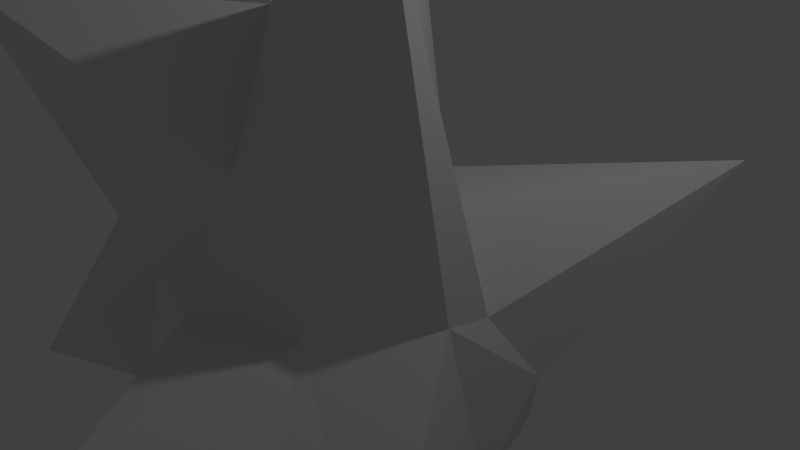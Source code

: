 # Source: IceBlock.blend  (saved by Blender 2.68.0; exported with 4.5.12 LTS)
import bpy
from mathutils import Matrix  # noqa: F401  (used for matrix-valued properties, if any)

bpy.ops.wm.read_factory_settings(use_empty=True)
scene = bpy.context.scene
scene.name = 'Scene'

# ---- collections
col_collection_1 = bpy.data.collections.new('Collection 1'); scene.collection.children.link(col_collection_1)

# ---- world
world_world = bpy.data.worlds.new('World'); scene.world = world_world
world_world.color = (0.05088, 0.05088, 0.05088)
world_world.use_sun_shadow = False
world_world.sun_shadow_jitter_overblur = 0.0
world_world.cycles.sampling_method = 'MANUAL'
world_world.cycles.sample_map_resolution = 256

# ---- cameras
cam_camera = bpy.data.cameras.new('Camera')
cam_camera.clip_end = 100.0
cam_camera.lens = 35.0
cam_camera.sensor_width = 32.0
cam_camera.sensor_height = 18.0
cam_camera.ortho_scale = 7.314
cam_camera.dof.focus_distance = 0.0
cam_camera.dof.aperture_fstop = 128.0

# ---- lights
light_lamp = bpy.data.lights.new('Lamp', 'POINT')
light_lamp.transmission_factor = 0.0
light_lamp.cutoff_distance = 30.0
light_lamp.energy = 100.0
light_lamp.shadow_buffer_clip_start = 1.001
light_lamp.shadow_soft_size = 0.1
light_lamp.shadow_maximum_resolution = 0.006
light_lamp.use_absolute_resolution = True
light_lamp.cycles.use_multiple_importance_sampling = False

# ---- meshes
me_icosphere = bpy.data.meshes.new('Icosphere')
me_icosphere.from_pydata([(-0.2298, 0.7478, 6.079), (-2.251, -1.336, 1.706), (0.2872, -2.162, 1.837), (1.959, -1.639e-07, -0.07102), (0.3898, 2.162, -0.1519), (-3.177, 4.033, 4.493), (-1.402, -3.099, -3.189), (3.051, -2.709, -2.332), (1.642, 1.336, -2.364), (-0.8963, 2.162, -2.495), (-2.465, 4.768e-07, -2.576), (-0.6161, 2.11, -3.789), (-1.444, -0.7855, 0.7803), (-0.87, -3.98, 3.896), (-0.08238, -1.271, 3.38), (-1.444, 0.7855, 0.7803), (-2.589, -7.302e-07, 1.992), (2.397, -1.881, 4.824), (0.9699, -4.321e-07, 0.9048), (3.207, 3.152, 1.324), (0.04774, 1.271, 0.8573), (-0.9894, 2.056, -0.02321), (-2.668, 0.7855, -1.448), (-3.884, -2.989, -1.964), (-1.817, -2.056, -0.004272), (-0.3253, -2.542, 0.07268), (1.167, -2.056, 0.1496), (2.089, -0.7855, 0.1972), (2.161, 0.7855, -1.199), (1.239, 2.056, -1.246), (-0.2533, 3.767, -1.323), (-1.745, 2.056, -1.4), (-1.931, -1.271, -2.748), (0.4828, -2.056, -2.624), (1.975, 5.066e-07, -2.547), (0.4828, 2.056, -2.624), (-2.038, 3.201, -3.642), (-1.476, 7.6e-07, -3.552), (-0.5543, -1.271, -3.504), (0.9378, -0.7855, -3.427), (0.6836, 2.403, -3.895), (-0.5543, 1.271, -3.504), (1.777, -3.039, -1.091), (1.373, -4.724, 0.2567), (1.031, -3.281, -1.13), (-0.2533, 3.767, -1.323)], [(30, 45)], [(0, 12, 14), (1, 12, 16), (0, 14, 18), (0, 18, 20), (0, 20, 15), (1, 16, 23), (2, 13, 25), (3, 17, 27), (4, 19, 29), (5, 21, 31), (1, 23, 24), (2, 25, 43, 26), (3, 27, 28), (4, 29, 30), (5, 31, 22), (6, 32, 38), (7, 33, 39), (8, 34, 40), (9, 35, 41), (10, 36, 37), (14, 13, 2), (14, 12, 13), (12, 1, 13), (16, 15, 5), (16, 12, 15), (12, 0, 15), (18, 17, 3), (18, 14, 17), (14, 2, 17), (20, 19, 4), (20, 18, 19), (18, 3, 19), (15, 21, 5), (15, 20, 21), (20, 4, 21), (23, 22, 10), (23, 16, 22), (16, 5, 22), (25, 24, 6), (25, 13, 24), (13, 1, 24), (27, 26, 7), (27, 17, 26), (17, 2, 26), (29, 28, 8), (29, 19, 28), (19, 3, 28), (31, 30, 9), (31, 21, 30), (21, 4, 30), (24, 32, 6), (24, 23, 32), (23, 10, 32), (26, 42, 33, 7), (26, 43, 42), (25, 6, 33, 44), (28, 34, 8), (28, 27, 34), (27, 7, 34), (30, 35, 9), (30, 29, 35), (29, 8, 35), (22, 36, 10), (22, 31, 36), (31, 9, 36), (38, 37, 11), (38, 32, 37), (32, 10, 37), (39, 38, 11), (39, 33, 38), (33, 6, 38), (40, 39, 11), (40, 34, 39), (34, 7, 39), (41, 40, 11), (41, 35, 40), (35, 8, 40), (37, 41, 11), (37, 36, 41), (36, 9, 41), (42, 44, 33), (42, 43, 44), (43, 25, 44)])
_uv = me_icosphere.uv_layers.new(name='UVMap')
_uv.uv.foreach_set('vector', [0.9095, 0.4078, 0.9094, 0.2403, 0.9707, 0.2802, 0.05846, 0.4814, 0.0, 0.4591, 0.09193, 0.4292, 0.7849, 0.3152, 0.7066, 0.1918, 0.7845, 0.05662, 0.1433, 0.6692, 0.09193, 0.4001, 0.1737, 0.4, 0.5933, 0.6438, 0.4701, 0.3964, 0.5354, 0.3654, 0.1373, 0.83, 0.098, 0.8926, 0.09813, 0.6729, 0.3871, 0.5092, 0.3204, 0.651, 0.3208, 0.4342, 0.6225, 0.4175, 0.5936, 0.6915, 0.5938, 0.4451, 0.2495, 0.6503, 0.2407, 0.8113, 0.189, 0.6415, 0.7063, 0.3152, 0.6562, 0.04395, 0.7066, 0.0, 0.1373, 0.83, 0.09813, 0.6729, 0.178, 0.7788, 0.3437, 0.8166, 0.3972, 0.8304, 0.397, 0.9703, 0.3204, 0.8607, 0.6225, 0.4175, 0.5938, 0.4451, 0.6291, 0.3467, 0.8529, 0.4779, 0.8169, 0.4148, 0.936, 0.4078, 0.1369, 0.4, 0.06911, 0.1051, 0.1467, 0.07831, 0.5966, 0.3023, 0.528, 0.2296, 0.6049, 0.2004, 0.3202, 0.8113, 0.3204, 0.963, 0.2416, 0.9388, 0.6297, 0.796, 0.6005, 0.8505, 0.6004, 0.6915, 0.4475, 0.722, 0.3812, 0.6979, 0.4492, 0.651, 0.4766, 0.178, 0.4589, 0.0, 0.5424, 0.1484, 0.4305, 0.5713, 0.3204, 0.651, 0.3871, 0.5092, 0.0, 0.7785, 0.098, 0.6729, 0.09788, 0.8736, 0.0, 0.4591, 0.05846, 0.4814, 0.09146, 0.6729, 0.8169, 0.2416, 0.9094, 0.2592, 0.8171, 0.4078, 0.09193, 0.4292, 0.0, 0.4591, 0.0134, 0.4, 0.5936, 0.3477, 0.5933, 0.6438, 0.5354, 0.3654, 0.6714, 0.4684, 0.5936, 0.6915, 0.6225, 0.4175, 0.6714, 0.4684, 0.6959, 0.6169, 0.5936, 0.6915, 0.0, 0.8736, 0.07022, 0.8736, 0.04526, 0.9965, 0.3204, 0.6416, 0.2407, 0.8113, 0.2495, 0.6503, 0.6959, 0.3897, 0.7633, 0.3467, 0.8168, 0.5426, 0.7633, 0.3467, 0.8169, 0.3513, 0.8168, 0.5426, 0.6049, 0.08686, 0.6562, 0.04395, 0.7063, 0.3152, 0.5354, 0.3654, 0.4701, 0.3964, 0.4589, 0.3467, 0.8331, 0.5426, 0.8529, 0.4779, 0.9009, 0.5009, 0.3204, 0.0, 0.1467, 0.07831, 0.1514, 0.01699, 0.3204, 0.0, 0.2286, 0.2438, 0.1467, 0.07831, 0.2286, 0.2438, 0.1369, 0.4, 0.1467, 0.07831, 0.178, 0.9872, 0.1012, 0.9587, 0.178, 0.8926, 0.5934, 0.6977, 0.4589, 0.8095, 0.53, 0.6646, 0.4589, 0.8095, 0.4589, 0.6438, 0.53, 0.6646, 0.4589, 0.1956, 0.3788, 0.1798, 0.4587, 0.0, 0.4589, 0.1956, 0.3835, 0.4342, 0.3788, 0.1798, 0.3835, 0.4342, 0.3275, 0.2549, 0.3788, 0.1798, 0.6959, 0.7865, 0.6603, 0.8601, 0.6297, 0.796, 0.8846, 0.7166, 0.8849, 0.5426, 0.9615, 0.716, 0.9085, 0.2322, 0.9084, 0.05662, 0.9793, 0.06922, 0.6921, 0.9254, 0.5921, 0.8601, 0.6959, 0.8601, 0.6921, 0.9254, 0.6275, 0.9707, 0.5921, 0.8601, 0.9009, 0.5009, 0.8529, 0.4779, 0.936, 0.4078, 0.4812, 0.321, 0.528, 0.2296, 0.5966, 0.3023, 0.785, 0.212, 0.7849, 0.05662, 0.9084, 0.1269, 0.4593, 0.3467, 0.4766, 0.178, 0.528, 0.2296, 0.3788, 0.1798, 0.3204, 0.1204, 0.3815, 0.02959, 0.4587, 0.0, 1.0, 1.004, 0.9318, 0.9163, 0.9999, 0.8846, 0.8204, 0.9013, 0.7687, 0.8912, 0.6959, 0.9011, 0.772, 0.7648, 0.6603, 0.8601, 0.6005, 0.8505, 0.6297, 0.796, 0.5897, 0.8692, 0.5427, 0.9593, 0.5427, 0.8095, 0.6959, 0.7602, 0.6962, 0.5426, 0.7963, 0.6502, 0.3926, 0.8166, 0.3812, 0.6979, 0.4475, 0.722, 0.3926, 0.8166, 0.3204, 0.7294, 0.3812, 0.6979, 0.3204, 0.7294, 0.3205, 0.6617, 0.3812, 0.6979, 0.1467, 0.07831, 0.0, 0.0002526, 0.1514, 0.01699, 0.1467, 0.07831, 0.06911, 0.1051, 0.0, 0.0002526, 0.9318, 0.8934, 0.88, 0.8444, 0.9317, 0.7602, 0.6049, 0.2004, 0.5424, 0.1484, 0.6037, 0.08915, 0.6049, 0.2004, 0.528, 0.2296, 0.5424, 0.1484, 0.528, 0.2296, 0.4766, 0.178, 0.5424, 0.1484, 0.8811, 0.586, 0.8328, 0.6419, 0.7963, 0.5426, 0.8811, 0.586, 0.8846, 0.6653, 0.8328, 0.6419, 0.8846, 0.6653, 0.7964, 0.7374, 0.8328, 0.6419, 0.1906, 0.6412, 0.274, 0.5485, 0.3204, 0.6415, 0.1906, 0.6412, 0.1938, 0.5287, 0.274, 0.5485, 0.1938, 0.5287, 0.2985, 0.4, 0.274, 0.5485, 0.5189, 0.888, 0.4725, 0.9654, 0.4589, 0.8336, 0.5189, 0.888, 0.5427, 0.9667, 0.4725, 0.9654, 0.6581, 0.7314, 0.6297, 0.796, 0.6004, 0.6915, 0.5426, 0.8095, 0.5189, 0.888, 0.4589, 0.8336, 0.998, 0.7602, 0.9318, 0.8846, 0.9319, 0.7655, 0.9317, 0.7602, 0.88, 0.8444, 0.8204, 0.8222, 0.7405, 0.7602, 0.772, 0.7648, 0.6959, 0.9011, 0.2253, 0.8113, 0.2253, 0.8845, 0.189, 0.8187, 0.8028, 0.7603, 0.8204, 0.9013, 0.772, 0.7648])
me_icosphere.use_remesh_preserve_volume = False
me_icosphere.use_remesh_preserve_attributes = False
me_icosphere.use_mirror_vertex_groups = False
me_icosphere.update()

# ---- objects
ob_icosphere = bpy.data.objects.new('Icosphere', me_icosphere)
ob_lamp = bpy.data.objects.new('Lamp', light_lamp)
ob_camera = bpy.data.objects.new('Camera', cam_camera)

# ---- transforms, parenting, visibility, modifiers, constraints
ob_icosphere.location = (0.0, 0.0, 0.0)
ob_icosphere.lineart.crease_threshold = 0.0
ob_lamp.location = (4.076, 1.005, 5.904)
ob_lamp.rotation_euler = (0.6503, 0.05522, 1.866)
ob_lamp.lock_rotations_4d = False
ob_lamp.empty_display_type = 'ARROWS'
ob_lamp.color = (0.0, 0.0, 0.0, 0.0)
ob_lamp.lineart.crease_threshold = 0.0
ob_camera.location = (7.481, -6.508, 5.344)
ob_camera.rotation_euler = (1.109, 0.01082, 0.8149)
ob_camera.lock_rotations_4d = False
ob_camera.empty_display_type = 'ARROWS'
ob_camera.color = (0.0, 0.0, 0.0, 0.0)
ob_camera.display_type = 'WIRE'
ob_camera.lineart.crease_threshold = 0.0

# ---- collection membership
col_collection_1.objects.link(ob_icosphere)
col_collection_1.objects.link(ob_lamp)
col_collection_1.objects.link(ob_camera)

# ---- scene / render settings (as saved in the file)
scene.camera = ob_camera
scene.frame_start = 1; scene.frame_end = 250; scene.frame_set(1)
scene.render.engine = 'BLENDER_EEVEE_NEXT'
scene.render.image_settings.color_mode = 'RGB'
scene.render.image_settings.compression = 90
scene.render.resolution_percentage = 50
scene.render.dither_intensity = 0.0
scene.cycles.use_denoising = False
scene.cycles.samples = 10
scene.cycles.sampling_pattern = 'TABULATED_SOBOL'
scene.cycles.light_sampling_threshold = 0.0
scene.cycles.use_adaptive_sampling = False
scene.cycles.use_light_tree = False
scene.cycles.blur_glossy = 0.0
scene.cycles.volume_bounces = 1
scene.cycles.pixel_filter_type = 'GAUSSIAN'
scene.cycles.sample_clamp_indirect = 0.0
scene.view_settings.view_transform = 'Standard'
bpy.context.view_layer.update()
